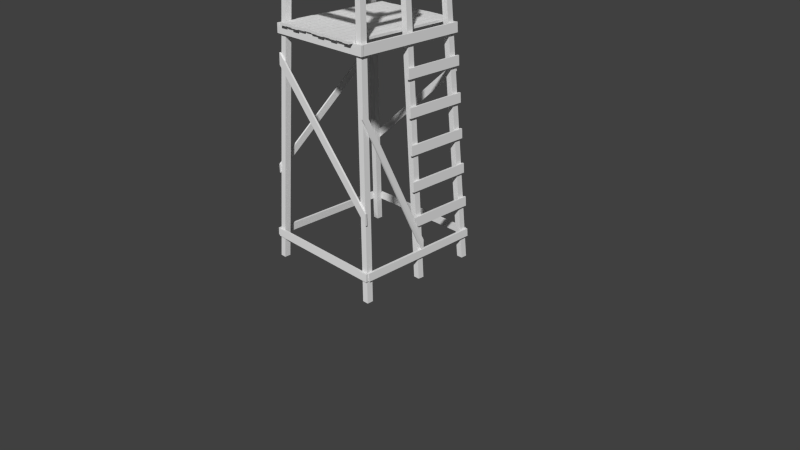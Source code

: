 # Source: watchtower.blend  (saved by Blender 2.78.0; exported with 4.5.12 LTS)
import bpy
from mathutils import Matrix  # noqa: F401  (used for matrix-valued properties, if any)

bpy.ops.wm.read_factory_settings(use_empty=True)
scene = bpy.context.scene
scene.name = 'Scene'

# ---- collections
col_collection_1 = bpy.data.collections.new('Collection 1'); scene.collection.children.link(col_collection_1)

# ---- materials (node trees are filled in below, after node groups)
mat_watchtower = bpy.data.materials.new('watchtower')
mat_watchtower.alpha_threshold = 0.0
mat_watchtower.use_transparent_shadow = False
mat_watchtower.roughness = 0.5
mat_watchtower.specular_intensity = 0.0
mat_watchtower.line_color = (0.0, 0.0, 0.0, 1.0)

# ---- material node trees

# ---- world
world_world = bpy.data.worlds.new('World'); scene.world = world_world
world_world.color = (0.05088, 0.05088, 0.05088)
world_world.use_sun_shadow = False
world_world.sun_shadow_jitter_overblur = 0.0
world_world.cycles.sampling_method = 'NONE'
world_world.cycles.sample_map_resolution = 256

# ---- cameras
cam_camera = bpy.data.cameras.new('Camera')
cam_camera.clip_end = 100.0
cam_camera.lens = 35.0
cam_camera.sensor_width = 32.0
cam_camera.sensor_height = 18.0
cam_camera.ortho_scale = 7.314
cam_camera.dof.focus_distance = 0.0
cam_camera.dof.aperture_fstop = 128.0

# ---- meshes
me_watchtower = bpy.data.meshes.new('watchtower')
me_watchtower.from_pydata([(-0.5782, 0.6965, 3.614), (-0.4782, 0.6965, 3.614), (-0.4782, -0.7012, 3.614), (-0.5782, -0.7012, 3.614), (-0.5782, 0.6965, 3.644), (-0.4782, 0.6965, 3.644), (-0.4782, -0.7012, 3.644), (-0.5782, -0.7012, 3.644), (-0.4682, 0.7068, 3.614), (-0.3682, 0.7068, 3.614), (-0.3682, -0.7143, 3.614), (-0.4682, -0.7143, 3.614), (-0.4682, 0.7068, 3.644), (-0.3682, 0.7068, 3.644), (-0.3682, -0.7143, 3.644), (-0.4682, -0.7143, 3.644), (-0.3582, 0.7012, 3.614), (-0.2582, 0.7012, 3.614), (-0.2582, -0.7012, 3.614), (-0.3582, -0.7012, 3.614), (-0.3582, 0.7012, 3.644), (-0.2582, 0.7012, 3.644), (-0.2582, -0.7012, 3.644), (-0.3582, -0.7012, 3.644), (-0.2482, 0.7053, 3.614), (-0.1482, 0.7053, 3.614), (-0.1482, -0.7208, 3.614), (-0.2482, -0.7208, 3.614), (-0.2482, 0.7053, 3.644), (-0.1482, 0.7053, 3.644), (-0.1482, -0.7208, 3.644), (-0.2482, -0.7208, 3.644), (-0.8012, 0.7844, 1.125), (-0.8012, 0.8043, 1.127), (0.7107, 0.7374, 2.411), (0.7107, 0.7174, 2.41), (-0.7989, 0.78, 1.245), (-0.7989, 0.7999, 1.247), (0.7054, 0.733, 2.526), (0.7054, 0.713, 2.525), (-0.7872, -0.7914, 1.133), (-0.8072, -0.7914, 1.134), (-0.7403, 0.7453, 2.43), (-0.7203, 0.7453, 2.429), (-0.7828, -0.7943, 1.245), (-0.8028, -0.7943, 1.247), (-0.7359, 0.7295, 2.54), (-0.716, 0.7295, 2.539), (0.807, -0.7893, 0.9703), (0.8071, -0.8126, 0.9716), (-0.7271, -0.7344, 2.496), (-0.7272, -0.7111, 2.494), (0.7995, -0.7842, 1.113), (0.7996, -0.8075, 1.114), (-0.7234, -0.7293, 2.642), (-0.7235, -0.706, 2.641), (0.8117, 0.03394, 0.3805), (0.8317, 0.03445, 0.3815), (0.7446, -0.7524, 2.195), (0.7246, -0.7525, 2.193), (0.8073, 0.08236, 0.4837), (0.8273, 0.08287, 0.4847), (0.7402, -0.7415, 2.349), (0.7202, -0.7416, 2.348), (0.8295, 0.08059, 0.3776), (0.8095, 0.08009, 0.3766), (0.7424, -0.747, 2.272), (0.7224, -0.747, 2.27), (-0.6503, -0.6773, 3.858), (-0.6504, -0.6473, 3.858), (0.6751, -0.6473, 3.858), (0.6751, -0.6773, 3.858), (-0.6434, -0.6725, 3.969), (-0.6435, -0.6425, 3.969), (0.6751, -0.6425, 3.969), (0.6751, -0.6725, 3.969), (-0.6812, 0.641, 3.86), (-0.6512, 0.641, 3.86), (-0.6512, -0.6798, 3.86), (-0.6812, -0.6798, 3.86), (-0.6757, 0.641, 3.971), (-0.6457, 0.641, 3.97), (-0.6457, -0.6798, 3.97), (-0.6757, -0.6798, 3.971), (0.6571, 0.6782, 3.858), (0.6571, 0.6482, 3.858), (-0.6809, 0.6482, 3.858), (-0.6809, 0.6782, 3.858), (0.6571, 0.6719, 3.969), (0.6571, 0.6419, 3.968), (-0.6809, 0.6419, 3.968), (-0.6809, 0.6719, 3.969), (0.6722, -0.641, 3.858), (0.6422, -0.641, 3.858), (0.6422, 0.05497, 3.858), (0.6722, 0.05497, 3.858), (0.6678, -0.641, 3.969), (0.6378, -0.641, 3.969), (0.6378, 0.05497, 3.969), (0.6678, 0.05497, 3.969), (0.8012, 0.8189, 0.6945), (0.8311, 0.8189, 0.6968), (0.8311, -0.008541, 0.6968), (0.8012, -0.008541, 0.6945), (0.7954, 0.8189, 0.8164), (0.8253, 0.8189, 0.8186), (0.8253, -0.06079, 0.8186), (0.7954, -0.06079, 0.8164), (0.7774, 0.7953, 1.141), (0.8074, 0.7953, 1.143), (0.8074, -0.05781, 1.143), (0.7774, -0.05781, 1.141), (0.7716, 0.7953, 1.263), (0.8015, 0.7953, 1.265), (0.8015, -0.05781, 1.265), (0.7716, -0.05781, 1.263), (0.7543, 0.7759, 1.587), (0.7842, 0.7759, 1.589), (0.7842, -0.05781, 1.589), (0.7543, -0.05781, 1.587), (0.7485, 0.7759, 1.709), (0.7784, 0.7759, 1.711), (0.7784, -0.05781, 1.711), (0.7485, -0.05781, 1.709), (0.7342, 0.7587, 2.033), (0.7641, 0.7587, 2.035), (0.7641, -0.05781, 2.035), (0.7342, -0.05781, 2.033), (0.7283, 0.7587, 2.155), (0.7583, 0.7587, 2.157), (0.7583, -0.05781, 2.157), (0.7283, -0.05781, 2.155), (0.7114, 0.7437, 2.479), (0.7413, 0.7437, 2.482), (0.7413, -0.05781, 2.482), (0.7114, -0.05781, 2.479), (0.7056, 0.7437, 2.601), (0.7355, 0.7437, 2.604), (0.7355, -0.05781, 2.604), (0.7056, -0.05781, 2.601), (-0.6587, -0.6957, 3.49), (-0.6587, -0.6658, 3.489), (0.6882, -0.6658, 3.489), (0.6882, -0.6957, 3.49), (-0.6587, -0.6897, 3.612), (-0.6587, -0.6597, 3.611), (0.6882, -0.6597, 3.611), (0.6882, -0.6897, 3.612), (-0.6999, 0.654, 3.49), (-0.6699, 0.654, 3.489), (-0.6699, -0.6928, 3.489), (-0.6999, -0.6928, 3.49), (-0.6938, 0.654, 3.612), (-0.6638, 0.654, 3.611), (-0.6638, -0.6928, 3.611), (-0.6938, -0.6928, 3.612), (0.6752, 0.6952, 3.49), (0.6752, 0.6652, 3.489), (-0.6974, 0.6652, 3.489), (-0.6974, 0.6952, 3.49), (0.6752, 0.6894, 3.612), (0.6752, 0.6594, 3.611), (-0.6974, 0.6594, 3.611), (-0.6974, 0.6894, 3.612), (0.6907, -0.654, 3.49), (0.6607, -0.654, 3.489), (0.6607, 0.0679, 3.489), (0.6907, 0.0679, 3.49), (0.6847, -0.654, 3.612), (0.6547, -0.654, 3.611), (0.6547, 0.0679, 3.611), (0.6846, 0.0679, 3.612), (-0.6051, 0.765, 2.987), (-0.5051, 0.765, 2.987), (-0.5051, -0.7737, 2.987), (-0.6051, -0.7737, 2.987), (-0.6051, 0.765, 3.017), (-0.5051, 0.765, 3.017), (-0.5051, -0.7737, 3.017), (-0.6051, -0.7737, 3.017), (-0.4951, 0.759, 2.987), (-0.3951, 0.759, 2.987), (-0.3951, -0.765, 2.987), (-0.4951, -0.765, 2.987), (-0.4951, 0.759, 3.017), (-0.3951, 0.759, 3.017), (-0.3951, -0.765, 3.017), (-0.4951, -0.765, 3.017), (-0.3851, 0.765, 2.987), (-0.2851, 0.765, 2.987), (-0.2851, -0.7813, 2.987), (-0.3851, -0.7813, 2.987), (-0.3851, 0.765, 3.017), (-0.2851, 0.765, 3.017), (-0.2851, -0.7813, 3.017), (-0.3851, -0.7813, 3.017), (-0.2751, 0.7685, 2.987), (-0.1751, 0.7685, 2.987), (-0.1751, -0.765, 2.987), (-0.2751, -0.765, 2.987), (-0.2751, 0.7685, 3.017), (-0.1751, 0.7685, 3.017), (-0.1751, -0.765, 3.017), (-0.2751, -0.765, 3.017), (-0.1651, 0.765, 2.987), (-0.06513, 0.765, 2.987), (-0.06513, -0.7519, 2.987), (-0.1651, -0.7519, 2.987), (-0.1651, 0.765, 3.017), (-0.06513, 0.765, 3.017), (-0.06513, -0.7519, 3.017), (-0.1651, -0.7519, 3.017), (-0.05513, 0.759, 2.987), (0.04487, 0.759, 2.987), (0.04487, -0.765, 2.987), (-0.05513, -0.765, 2.987), (-0.05513, 0.759, 3.017), (0.04487, 0.759, 3.017), (0.04487, -0.765, 3.017), (-0.05513, -0.765, 3.017), (0.05487, 0.765, 2.987), (0.1549, 0.765, 2.987), (0.1549, -0.7771, 2.987), (0.05487, -0.7771, 2.987), (0.05487, 0.765, 3.017), (0.1549, 0.765, 3.017), (0.1549, -0.7771, 3.017), (0.05487, -0.7771, 3.017), (0.1649, 0.7685, 2.987), (0.2649, 0.7685, 2.987), (0.2649, -0.765, 2.987), (0.1649, -0.765, 2.987), (0.1649, 0.7685, 3.017), (0.2649, 0.7685, 3.017), (0.2649, -0.765, 3.017), (0.1649, -0.765, 3.017), (0.2749, 0.765, 2.987), (0.3749, 0.765, 2.987), (0.3749, -0.777, 2.987), (0.2749, -0.777, 2.987), (0.2749, 0.765, 3.017), (0.3749, 0.765, 3.017), (0.3749, -0.777, 3.017), (0.2749, -0.777, 3.017), (0.3849, 0.761, 2.987), (0.4849, 0.761, 2.987), (0.4849, -0.765, 2.987), (0.3849, -0.765, 2.987), (0.3849, 0.761, 3.017), (0.4849, 0.761, 3.017), (0.4849, -0.765, 3.017), (0.3849, -0.765, 3.017), (0.4949, 0.765, 2.987), (0.5949, 0.765, 2.987), (0.5949, -0.7813, 2.987), (0.4949, -0.7813, 2.987), (0.4949, 0.765, 3.017), (0.5949, 0.765, 3.017), (0.5949, -0.7813, 3.017), (0.4949, -0.7813, 3.017), (-0.6942, -0.7272, 2.867), (-0.6942, -0.6972, 2.867), (0.7237, -0.6972, 2.867), (0.7237, -0.7272, 2.867), (-0.6942, -0.7221, 2.987), (-0.6942, -0.6921, 2.986), (0.7237, -0.6921, 2.986), (0.7237, -0.7221, 2.987), (-0.7313, 0.6896, 2.867), (-0.7013, 0.6896, 2.867), (-0.7013, -0.7283, 2.867), (-0.7313, -0.7283, 2.867), (-0.7261, 0.6896, 2.987), (-0.6961, 0.6896, 2.986), (-0.6961, -0.7283, 2.986), (-0.7261, -0.7283, 2.987), (0.6849, 0.7271, 2.867), (0.6849, 0.6971, 2.867), (-0.733, 0.6971, 2.867), (-0.733, 0.7271, 2.867), (0.6849, 0.7211, 2.987), (0.6849, 0.6911, 2.986), (-0.733, 0.6911, 2.986), (-0.733, 0.7211, 2.987), (0.7229, -0.6896, 2.867), (0.6929, -0.6896, 2.867), (0.6929, 0.7283, 2.867), (0.7229, 0.7283, 2.867), (0.7172, -0.6896, 2.987), (0.6872, -0.6896, 2.986), (0.6872, 0.7283, 2.986), (0.7172, 0.7283, 2.987), (-0.8218, -0.8565, 0.2738), (-0.8218, -0.8266, 0.2741), (0.8362, -0.8266, 0.2741), (0.8362, -0.8565, 0.2738), (-0.8218, -0.851, 0.3734), (-0.8218, -0.8211, 0.3737), (0.8362, -0.8211, 0.3737), (0.8362, -0.851, 0.3734), (-0.8615, 0.8156, 0.2738), (-0.8315, 0.8156, 0.2741), (-0.8315, -0.8409, 0.2741), (-0.8615, -0.8409, 0.2738), (-0.8561, 0.8156, 0.3734), (-0.8261, 0.8156, 0.3737), (-0.8261, -0.8409, 0.3737), (-0.8561, -0.8409, 0.3734), (0.81, 0.8565, 0.2737), (0.81, 0.8265, 0.2741), (-0.8455, 0.8265, 0.2741), (-0.8455, 0.8565, 0.2737), (0.81, 0.8515, 0.3733), (0.81, 0.8215, 0.3737), (-0.8455, 0.8215, 0.3737), (-0.8455, 0.8515, 0.3733), (0.8516, -0.8171, 0.2739), (0.8216, -0.8171, 0.274), (0.8216, 0.8409, 0.274), (0.8516, 0.8409, 0.2739), (0.8454, -0.8171, 0.3735), (0.8154, -0.8171, 0.3735), (0.8154, 0.8409, 0.3735), (0.8454, 0.8409, 0.3735), (0.7554, -0.007907, -0.01773), (0.7554, 0.07202, -0.02124), (0.8354, 0.07202, -0.02124), (0.8354, -0.007907, -0.01773), (0.5554, -0.0322, 3.987), (0.5554, 0.04772, 3.984), (0.6354, 0.04772, 3.984), (0.6354, -0.0322, 3.987), (0.7554, 0.76, -0.01702), (0.7554, 0.84, -0.01702), (0.8354, 0.84, -0.01702), (0.8354, 0.76, -0.01702), (0.5554, 0.56, 3.983), (0.5554, 0.64, 3.983), (0.6354, 0.64, 3.983), (0.6354, 0.56, 3.983), (0.7554, -0.76, -0.01702), (0.8354, -0.76, -0.01702), (0.8354, -0.84, -0.01702), (0.7554, -0.84, -0.01702), (0.5554, -0.56, 3.989), (0.6354, -0.56, 3.989), (0.6354, -0.64, 3.989), (0.5554, -0.64, 3.989), (-0.7646, -0.76, -0.01702), (-0.7646, -0.84, -0.01702), (-0.8446, -0.84, -0.01702), (-0.8446, -0.76, -0.01702), (-0.5646, -0.56, 3.983), (-0.5646, -0.64, 3.983), (-0.6446, -0.64, 3.983), (-0.6446, -0.56, 3.983), (-0.7646, 0.76, -0.01702), (-0.8446, 0.76, -0.01702), (-0.8446, 0.84, -0.01702), (-0.7646, 0.84, -0.01702), (-0.5646, 0.56, 3.983), (-0.6446, 0.56, 3.983), (-0.6446, 0.64, 3.983), (-0.5646, 0.64, 3.983)], [], [(4, 5, 1, 0), (5, 6, 2, 1), (6, 7, 3, 2), (7, 4, 0, 3), (0, 1, 2, 3), (7, 6, 5, 4), (12, 13, 9, 8), (13, 14, 10, 9), (14, 15, 11, 10), (15, 12, 8, 11), (8, 9, 10, 11), (15, 14, 13, 12), (20, 21, 17, 16), (21, 22, 18, 17), (22, 23, 19, 18), (23, 20, 16, 19), (16, 17, 18, 19), (23, 22, 21, 20), (28, 29, 25, 24), (29, 30, 26, 25), (30, 31, 27, 26), (31, 28, 24, 27), (24, 25, 26, 27), (31, 30, 29, 28), (36, 37, 33, 32), (37, 38, 34, 33), (38, 39, 35, 34), (39, 36, 32, 35), (32, 33, 34, 35), (39, 38, 37, 36), (44, 45, 41, 40), (45, 46, 42, 41), (46, 47, 43, 42), (47, 44, 40, 43), (40, 41, 42, 43), (47, 46, 45, 44), (52, 53, 49, 48), (53, 54, 50, 49), (54, 55, 51, 50), (55, 52, 48, 51), (48, 49, 50, 51), (55, 54, 53, 52), (65, 64, 57, 56), (64, 66, 58, 57), (66, 67, 59, 58), (67, 65, 56, 59), (56, 57, 58, 59), (63, 62, 61, 60), (60, 61, 64, 65), (61, 62, 66, 64), (62, 63, 67, 66), (63, 60, 65, 67), (72, 73, 69, 68), (73, 74, 70, 69), (74, 75, 71, 70), (75, 72, 68, 71), (68, 69, 70, 71), (75, 74, 73, 72), (80, 81, 77, 76), (81, 82, 78, 77), (82, 83, 79, 78), (83, 80, 76, 79), (76, 77, 78, 79), (83, 82, 81, 80), (88, 89, 85, 84), (89, 90, 86, 85), (90, 91, 87, 86), (91, 88, 84, 87), (84, 85, 86, 87), (91, 90, 89, 88), (96, 97, 93, 92), (97, 98, 94, 93), (98, 99, 95, 94), (99, 96, 92, 95), (92, 93, 94, 95), (99, 98, 97, 96), (104, 105, 101, 100), (105, 106, 102, 101), (106, 107, 103, 102), (107, 104, 100, 103), (100, 101, 102, 103), (107, 106, 105, 104), (112, 113, 109, 108), (113, 114, 110, 109), (114, 115, 111, 110), (115, 112, 108, 111), (108, 109, 110, 111), (115, 114, 113, 112), (120, 121, 117, 116), (121, 122, 118, 117), (122, 123, 119, 118), (123, 120, 116, 119), (116, 117, 118, 119), (123, 122, 121, 120), (128, 129, 125, 124), (129, 130, 126, 125), (130, 131, 127, 126), (131, 128, 124, 127), (124, 125, 126, 127), (131, 130, 129, 128), (136, 137, 133, 132), (137, 138, 134, 133), (138, 139, 135, 134), (139, 136, 132, 135), (132, 133, 134, 135), (139, 138, 137, 136), (144, 145, 141, 140), (145, 146, 142, 141), (146, 147, 143, 142), (147, 144, 140, 143), (140, 141, 142, 143), (147, 146, 145, 144), (152, 153, 149, 148), (153, 154, 150, 149), (154, 155, 151, 150), (155, 152, 148, 151), (148, 149, 150, 151), (155, 154, 153, 152), (160, 161, 157, 156), (161, 162, 158, 157), (162, 163, 159, 158), (163, 160, 156, 159), (156, 157, 158, 159), (163, 162, 161, 160), (168, 169, 165, 164), (169, 170, 166, 165), (170, 171, 167, 166), (171, 168, 164, 167), (164, 165, 166, 167), (171, 170, 169, 168), (176, 177, 173, 172), (177, 178, 174, 173), (178, 179, 175, 174), (179, 176, 172, 175), (172, 173, 174, 175), (179, 178, 177, 176), (184, 185, 181, 180), (185, 186, 182, 181), (186, 187, 183, 182), (187, 184, 180, 183), (180, 181, 182, 183), (187, 186, 185, 184), (192, 193, 189, 188), (193, 194, 190, 189), (194, 195, 191, 190), (195, 192, 188, 191), (188, 189, 190, 191), (195, 194, 193, 192), (200, 201, 197, 196), (201, 202, 198, 197), (202, 203, 199, 198), (203, 200, 196, 199), (196, 197, 198, 199), (203, 202, 201, 200), (208, 209, 205, 204), (209, 210, 206, 205), (210, 211, 207, 206), (211, 208, 204, 207), (204, 205, 206, 207), (211, 210, 209, 208), (216, 217, 213, 212), (217, 218, 214, 213), (218, 219, 215, 214), (219, 216, 212, 215), (212, 213, 214, 215), (219, 218, 217, 216), (224, 225, 221, 220), (225, 226, 222, 221), (226, 227, 223, 222), (227, 224, 220, 223), (220, 221, 222, 223), (227, 226, 225, 224), (232, 233, 229, 228), (233, 234, 230, 229), (234, 235, 231, 230), (235, 232, 228, 231), (228, 229, 230, 231), (235, 234, 233, 232), (240, 241, 237, 236), (241, 242, 238, 237), (242, 243, 239, 238), (243, 240, 236, 239), (236, 237, 238, 239), (243, 242, 241, 240), (248, 249, 245, 244), (249, 250, 246, 245), (250, 251, 247, 246), (251, 248, 244, 247), (244, 245, 246, 247), (251, 250, 249, 248), (256, 257, 253, 252), (257, 258, 254, 253), (258, 259, 255, 254), (259, 256, 252, 255), (252, 253, 254, 255), (259, 258, 257, 256), (264, 265, 261, 260), (265, 266, 262, 261), (266, 267, 263, 262), (267, 264, 260, 263), (260, 261, 262, 263), (267, 266, 265, 264), (272, 273, 269, 268), (273, 274, 270, 269), (274, 275, 271, 270), (275, 272, 268, 271), (268, 269, 270, 271), (275, 274, 273, 272), (280, 281, 277, 276), (281, 282, 278, 277), (282, 283, 279, 278), (283, 280, 276, 279), (276, 277, 278, 279), (283, 282, 281, 280), (288, 289, 285, 284), (289, 290, 286, 285), (290, 291, 287, 286), (291, 288, 284, 287), (284, 285, 286, 287), (291, 290, 289, 288), (296, 297, 293, 292), (297, 298, 294, 293), (298, 299, 295, 294), (299, 296, 292, 295), (292, 293, 294, 295), (299, 298, 297, 296), (304, 305, 301, 300), (305, 306, 302, 301), (306, 307, 303, 302), (307, 304, 300, 303), (300, 301, 302, 303), (307, 306, 305, 304), (312, 313, 309, 308), (313, 314, 310, 309), (314, 315, 311, 310), (315, 312, 308, 311), (308, 309, 310, 311), (315, 314, 313, 312), (320, 321, 317, 316), (321, 322, 318, 317), (322, 323, 319, 318), (323, 320, 316, 319), (316, 317, 318, 319), (323, 322, 321, 320), (328, 329, 325, 324), (329, 330, 326, 325), (330, 331, 327, 326), (331, 328, 324, 327), (324, 325, 326, 327), (331, 330, 329, 328), (336, 337, 333, 332), (337, 338, 334, 333), (338, 339, 335, 334), (339, 336, 332, 335), (332, 333, 334, 335), (339, 338, 337, 336), (344, 345, 341, 340), (345, 346, 342, 341), (346, 347, 343, 342), (347, 344, 340, 343), (340, 341, 342, 343), (347, 346, 345, 344), (352, 353, 349, 348), (353, 354, 350, 349), (354, 355, 351, 350), (355, 352, 348, 351), (348, 349, 350, 351), (355, 354, 353, 352), (360, 361, 357, 356), (361, 362, 358, 357), (362, 363, 359, 358), (363, 360, 356, 359), (356, 357, 358, 359), (363, 362, 361, 360)])
_uv = me_watchtower.uv_layers.new(name='bake')
_uv.uv.foreach_set('vector', [0.3248, 0.6833, 0.3248, 0.6876, 0.3235, 0.6876, 0.3235, 0.6833, 0.4049, 0.6684, 0.4049, 0.7291, 0.4036, 0.7291, 0.4036, 0.6684, 0.3096, 0.6877, 0.3096, 0.6833, 0.3109, 0.6833, 0.3109, 0.6877, 0.5264, 0.6241, 0.5264, 0.5634, 0.5277, 0.5634, 0.5277, 0.6241, 0.497, 0.5634, 0.5013, 0.5634, 0.5013, 0.6241, 0.497, 0.6241, 0.4266, 0.6373, 0.4309, 0.6373, 0.4309, 0.698, 0.4266, 0.698, 0.3292, 0.6876, 0.3292, 0.6833, 0.3305, 0.6833, 0.3305, 0.6876, 0.5206, 0.6495, 0.5206, 0.7112, 0.5193, 0.7112, 0.5193, 0.6495, 0.3166, 0.6877, 0.3166, 0.6833, 0.3179, 0.6833, 0.3179, 0.6877, 0.5027, 0.6564, 0.5027, 0.5947, 0.504, 0.5947, 0.504, 0.6564, 0.4492, 0.6354, 0.4535, 0.6354, 0.4535, 0.6971, 0.4492, 0.6971, 0.4405, 0.6354, 0.4449, 0.6354, 0.4449, 0.6971, 0.4405, 0.6971, 0.3318, 0.6876, 0.3318, 0.6833, 0.3331, 0.6833, 0.3331, 0.6876, 0.5272, 0.6495, 0.5272, 0.7104, 0.5259, 0.7104, 0.5259, 0.6495, 0.3062, 0.6877, 0.3062, 0.6834, 0.3075, 0.6834, 0.3075, 0.6877, 0.3869, 0.7265, 0.3869, 0.6656, 0.3882, 0.6656, 0.3882, 0.7265, 0.4257, 0.6982, 0.4214, 0.6982, 0.4214, 0.6373, 0.4257, 0.6373, 0.4926, 0.6293, 0.497, 0.6293, 0.497, 0.6902, 0.4926, 0.6902, 0.3248, 0.6876, 0.3248, 0.6833, 0.3261, 0.6833, 0.3261, 0.6876, 0.5053, 0.5947, 0.5053, 0.6567, 0.504, 0.6567, 0.504, 0.5947, 0.3166, 0.6833, 0.3166, 0.6877, 0.3153, 0.6877, 0.3153, 0.6833, 0.5053, 0.6567, 0.5053, 0.5947, 0.5066, 0.5947, 0.5066, 0.6567, 0.4578, 0.6353, 0.4622, 0.6353, 0.4622, 0.6972, 0.4578, 0.6972, 0.4405, 0.6972, 0.4362, 0.6972, 0.4362, 0.6353, 0.4405, 0.6353, 0.4214, 0.5706, 0.4205, 0.5706, 0.4205, 0.5654, 0.4214, 0.5653, 0.3974, 0.5072, 0.3974, 0.593, 0.3935, 0.5899, 0.3935, 0.5038, 0.4205, 0.5706, 0.4214, 0.5706, 0.4214, 0.5756, 0.4205, 0.5756, 0.3935, 0.5038, 0.3935, 0.5896, 0.3896, 0.593, 0.3895, 0.5068, 0.4352, 0.623, 0.4361, 0.623, 0.4361, 0.6893, 0.4352, 0.6893, 0.5272, 0.6495, 0.528, 0.6495, 0.528, 0.7154, 0.5272, 0.7154, 0.4214, 0.5805, 0.4205, 0.5805, 0.4205, 0.5756, 0.4214, 0.5756, 0.3855, 0.5068, 0.3855, 0.5936, 0.3814, 0.5911, 0.3817, 0.5038, 0.4214, 0.5853, 0.4205, 0.5852, 0.4205, 0.5805, 0.4214, 0.5805, 0.3895, 0.5038, 0.3895, 0.5905, 0.3857, 0.5936, 0.3855, 0.5063, 0.4266, 0.632, 0.4257, 0.6321, 0.4257, 0.5654, 0.4266, 0.5653, 0.5192, 0.7157, 0.5184, 0.7156, 0.5184, 0.6494, 0.5192, 0.6495, 0.5264, 0.5696, 0.5253, 0.5696, 0.5254, 0.5634, 0.5264, 0.5634, 0.3814, 0.5084, 0.3814, 0.602, 0.3768, 0.5976, 0.3772, 0.5038, 0.5214, 0.6363, 0.5204, 0.6363, 0.5203, 0.63, 0.5213, 0.63, 0.3768, 0.5038, 0.3768, 0.5974, 0.3726, 0.602, 0.3722, 0.5082, 0.5204, 0.5634, 0.5214, 0.5634, 0.5213, 0.63, 0.5203, 0.63, 0.5264, 0.6366, 0.5254, 0.6366, 0.5253, 0.5696, 0.5264, 0.5696, 0.4214, 0.5873, 0.4205, 0.5873, 0.4205, 0.5853, 0.4214, 0.5853, 0.3994, 0.5965, 0.3996, 0.5068, 0.4012, 0.5097, 0.4012, 0.5956, 0.5193, 0.6461, 0.5184, 0.646, 0.5184, 0.6427, 0.5192, 0.6427, 0.4033, 0.5935, 0.4031, 0.5038, 0.4049, 0.5047, 0.4049, 0.5905, 0.5185, 0.5634, 0.5193, 0.5634, 0.5192, 0.6427, 0.5184, 0.6427, 0.5203, 0.6495, 0.5195, 0.6495, 0.5193, 0.568, 0.5202, 0.568, 0.5202, 0.568, 0.5193, 0.568, 0.5195, 0.5634, 0.5203, 0.5634, 0.3974, 0.5923, 0.3981, 0.5038, 0.3996, 0.5068, 0.3994, 0.5965, 0.5193, 0.6494, 0.5185, 0.6494, 0.5184, 0.646, 0.5193, 0.6461, 0.4018, 0.5965, 0.4012, 0.508, 0.4031, 0.5038, 0.4033, 0.5935, 0.4831, 0.5559, 0.4844, 0.5559, 0.4844, 0.5607, 0.4831, 0.5607, 0.4612, 0.5041, 0.4612, 0.5613, 0.4564, 0.5613, 0.4564, 0.5038, 0.4831, 0.5468, 0.4818, 0.5468, 0.4818, 0.542, 0.4831, 0.542, 0.4612, 0.5613, 0.4613, 0.5041, 0.4661, 0.5038, 0.4661, 0.5613, 0.5174, 0.5038, 0.5187, 0.5038, 0.5187, 0.5613, 0.5174, 0.5613, 0.5214, 0.5038, 0.5227, 0.5038, 0.5227, 0.561, 0.5214, 0.561, 0.4818, 0.5559, 0.4831, 0.5559, 0.4831, 0.5607, 0.4818, 0.5607, 0.4757, 0.5038, 0.4757, 0.5611, 0.4709, 0.5611, 0.4709, 0.5038, 0.4844, 0.5468, 0.4831, 0.5468, 0.4831, 0.542, 0.4844, 0.542, 0.4661, 0.5611, 0.4661, 0.5038, 0.4709, 0.5038, 0.4709, 0.5611, 0.52, 0.5038, 0.5214, 0.5038, 0.5214, 0.5611, 0.52, 0.5611, 0.52, 0.5611, 0.5187, 0.5611, 0.5187, 0.5038, 0.52, 0.5038, 0.4818, 0.5468, 0.4805, 0.5468, 0.4805, 0.542, 0.4818, 0.542, 0.4516, 0.5038, 0.4516, 0.5619, 0.4468, 0.5619, 0.4468, 0.5038, 0.4805, 0.5468, 0.4792, 0.5468, 0.4792, 0.542, 0.4805, 0.542, 0.4516, 0.5619, 0.4516, 0.5038, 0.4564, 0.5038, 0.4564, 0.5619, 0.5174, 0.5619, 0.5161, 0.5619, 0.5161, 0.5038, 0.5174, 0.5038, 0.5161, 0.5619, 0.5148, 0.5619, 0.5148, 0.5038, 0.5161, 0.5038, 0.4844, 0.5518, 0.4831, 0.5519, 0.4831, 0.5471, 0.4844, 0.547, 0.5071, 0.6589, 0.5071, 0.6891, 0.5023, 0.6891, 0.5023, 0.6589, 0.4818, 0.547, 0.4831, 0.5471, 0.4831, 0.5519, 0.4818, 0.5518, 0.507, 0.5038, 0.507, 0.534, 0.5022, 0.534, 0.5022, 0.5038, 0.3574, 0.708, 0.3561, 0.708, 0.3561, 0.6778, 0.3574, 0.6778, 0.3561, 0.708, 0.3548, 0.708, 0.3548, 0.6778, 0.3561, 0.6778, 0.3318, 0.6832, 0.3305, 0.6833, 0.3305, 0.678, 0.3318, 0.6779, 0.481, 0.5038, 0.481, 0.542, 0.4757, 0.5397, 0.4757, 0.5038, 0.4805, 0.5524, 0.4792, 0.5524, 0.4792, 0.547, 0.4805, 0.5471, 0.481, 0.542, 0.481, 0.5038, 0.4863, 0.5038, 0.4863, 0.5397, 0.37, 0.7136, 0.3687, 0.7136, 0.3687, 0.6777, 0.37, 0.6777, 0.3974, 0.7032, 0.3961, 0.7032, 0.3961, 0.665, 0.3974, 0.665, 0.3444, 0.6832, 0.3431, 0.6833, 0.3431, 0.678, 0.3444, 0.6779, 0.3948, 0.6515, 0.3948, 0.6885, 0.3895, 0.6885, 0.3895, 0.6515, 0.3201, 0.678, 0.3214, 0.678, 0.3214, 0.6833, 0.3201, 0.6833, 0.3814, 0.6891, 0.3814, 0.6521, 0.3867, 0.6521, 0.3867, 0.6891, 0.3895, 0.7026, 0.3882, 0.7026, 0.3882, 0.6656, 0.3895, 0.6656, 0.3811, 0.7062, 0.3798, 0.7062, 0.3798, 0.6692, 0.3811, 0.6692, 0.3305, 0.6833, 0.3292, 0.6833, 0.3292, 0.678, 0.3305, 0.678, 0.4916, 0.5038, 0.4916, 0.54, 0.4863, 0.54, 0.4863, 0.5038, 0.3179, 0.6833, 0.3166, 0.6833, 0.3166, 0.678, 0.3179, 0.678, 0.4916, 0.54, 0.4916, 0.5038, 0.4969, 0.5038, 0.4969, 0.54, 0.3798, 0.7054, 0.3785, 0.7054, 0.3785, 0.6692, 0.3798, 0.6692, 0.3722, 0.7139, 0.3709, 0.7139, 0.3709, 0.6777, 0.3722, 0.6777, 0.3331, 0.6832, 0.3318, 0.6833, 0.3318, 0.678, 0.3331, 0.6779, 0.4027, 0.6637, 0.4027, 0.6992, 0.3974, 0.6992, 0.3974, 0.6637, 0.3179, 0.678, 0.3192, 0.678, 0.3192, 0.6833, 0.3179, 0.6833, 0.4969, 0.5392, 0.4969, 0.5038, 0.5022, 0.5038, 0.5022, 0.5392, 0.3665, 0.7132, 0.3652, 0.7132, 0.3652, 0.6777, 0.3665, 0.6777, 0.3678, 0.7132, 0.3665, 0.7132, 0.3665, 0.6777, 0.3678, 0.6777, 0.3283, 0.6833, 0.327, 0.6833, 0.327, 0.678, 0.3283, 0.678, 0.5023, 0.6241, 0.5023, 0.6589, 0.497, 0.6589, 0.497, 0.6241, 0.3227, 0.6833, 0.3214, 0.6833, 0.3214, 0.678, 0.3227, 0.678, 0.497, 0.6937, 0.497, 0.6589, 0.5023, 0.6589, 0.5023, 0.6937, 0.363, 0.7126, 0.3617, 0.7126, 0.3617, 0.6778, 0.363, 0.6778, 0.3643, 0.7126, 0.363, 0.7126, 0.363, 0.6778, 0.3643, 0.6778, 0.4805, 0.5471, 0.4818, 0.547, 0.4818, 0.5523, 0.4805, 0.5524, 0.3895, 0.6515, 0.3895, 0.593, 0.3948, 0.593, 0.3948, 0.6515, 0.4805, 0.5559, 0.4818, 0.5559, 0.4818, 0.5612, 0.4805, 0.5612, 0.3867, 0.5936, 0.3867, 0.6521, 0.3814, 0.6521, 0.3814, 0.5936, 0.5096, 0.5038, 0.5109, 0.5038, 0.5109, 0.5623, 0.5096, 0.5623, 0.5109, 0.5038, 0.5122, 0.5038, 0.5122, 0.5623, 0.5109, 0.5623, 0.3535, 0.6831, 0.3522, 0.6831, 0.3522, 0.6779, 0.3535, 0.6778, 0.4468, 0.5038, 0.4468, 0.5623, 0.4415, 0.5623, 0.4415, 0.5038, 0.3235, 0.678, 0.3248, 0.678, 0.3248, 0.6833, 0.3235, 0.6833, 0.4362, 0.5623, 0.4362, 0.5038, 0.4415, 0.5038, 0.4415, 0.5623, 0.5135, 0.5038, 0.5148, 0.5038, 0.5148, 0.5623, 0.5135, 0.5623, 0.5122, 0.5038, 0.5135, 0.5038, 0.5135, 0.5623, 0.5122, 0.5623, 0.3548, 0.6831, 0.3535, 0.6831, 0.3535, 0.6779, 0.3548, 0.6778, 0.4309, 0.5634, 0.4309, 0.5038, 0.4362, 0.5038, 0.4362, 0.5634, 0.4805, 0.5612, 0.4792, 0.5612, 0.4792, 0.5559, 0.4805, 0.5559, 0.4309, 0.623, 0.4309, 0.5634, 0.4362, 0.5634, 0.4362, 0.623, 0.5096, 0.5634, 0.5083, 0.5634, 0.5083, 0.5038, 0.5096, 0.5038, 0.5083, 0.5634, 0.507, 0.5634, 0.507, 0.5038, 0.5083, 0.5038, 0.3248, 0.678, 0.3261, 0.678, 0.3261, 0.6833, 0.3248, 0.6833, 0.5013, 0.5947, 0.5013, 0.5634, 0.5066, 0.5634, 0.5066, 0.5947, 0.3418, 0.6779, 0.3431, 0.678, 0.3431, 0.6833, 0.3418, 0.6832, 0.3722, 0.7005, 0.3722, 0.6692, 0.3775, 0.6692, 0.3775, 0.7005, 0.3596, 0.7091, 0.3583, 0.7091, 0.3583, 0.6778, 0.3596, 0.6778, 0.3596, 0.6778, 0.3609, 0.6778, 0.3609, 0.7091, 0.3596, 0.7091, 0.34, 0.6857, 0.34, 0.6814, 0.3413, 0.6814, 0.3413, 0.6857, 0.5105, 0.6302, 0.5105, 0.697, 0.5092, 0.697, 0.5092, 0.6302, 0.3201, 0.6877, 0.3201, 0.6833, 0.3214, 0.6833, 0.3214, 0.6877, 0.5092, 0.6302, 0.5092, 0.5634, 0.5105, 0.5634, 0.5105, 0.6302, 0.4309, 0.623, 0.4352, 0.623, 0.4352, 0.6898, 0.4309, 0.6898, 0.4839, 0.5634, 0.4883, 0.5634, 0.4883, 0.6302, 0.4839, 0.6302, 0.3418, 0.6876, 0.3418, 0.6833, 0.3431, 0.6833, 0.3431, 0.6876, 0.517, 0.5634, 0.517, 0.6296, 0.5157, 0.6296, 0.5157, 0.5634, 0.487, 0.547, 0.487, 0.5514, 0.4857, 0.5514, 0.4857, 0.547, 0.5144, 0.6296, 0.5144, 0.5634, 0.5157, 0.5634, 0.5157, 0.6296, 0.4752, 0.6965, 0.4709, 0.6965, 0.4709, 0.6303, 0.4752, 0.6303, 0.4752, 0.6303, 0.4796, 0.6303, 0.4796, 0.6965, 0.4752, 0.6965, 0.3431, 0.6876, 0.3431, 0.6833, 0.3444, 0.6833, 0.3444, 0.6876, 0.4565, 0.6353, 0.4565, 0.7025, 0.4552, 0.7025, 0.4552, 0.6353, 0.4857, 0.5557, 0.4857, 0.5514, 0.487, 0.5514, 0.487, 0.5557, 0.4023, 0.6637, 0.4023, 0.5965, 0.4036, 0.5965, 0.4036, 0.6637, 0.3722, 0.602, 0.3765, 0.602, 0.3765, 0.6692, 0.3722, 0.6692, 0.3974, 0.5965, 0.4018, 0.5965, 0.4018, 0.6637, 0.3974, 0.6637, 0.4857, 0.547, 0.4857, 0.5514, 0.4844, 0.5514, 0.4844, 0.547, 0.5131, 0.63, 0.5131, 0.6966, 0.5118, 0.6966, 0.5118, 0.63, 0.487, 0.5463, 0.487, 0.542, 0.4883, 0.542, 0.4883, 0.5463, 0.5105, 0.63, 0.5105, 0.5634, 0.5118, 0.5634, 0.5118, 0.63, 0.4101, 0.6269, 0.4144, 0.6269, 0.4144, 0.6935, 0.4101, 0.6935, 0.4883, 0.5634, 0.4926, 0.5634, 0.4926, 0.63, 0.4883, 0.63, 0.4844, 0.5602, 0.4844, 0.5559, 0.4857, 0.5559, 0.4857, 0.5602, 0.5184, 0.63, 0.5184, 0.6958, 0.517, 0.6958, 0.517, 0.63, 0.3083, 0.6877, 0.3083, 0.6834, 0.3096, 0.6834, 0.3096, 0.6877, 0.5184, 0.5634, 0.5184, 0.6293, 0.517, 0.6293, 0.517, 0.5634, 0.4622, 0.6305, 0.4665, 0.6305, 0.4665, 0.6964, 0.4622, 0.6964, 0.4926, 0.5634, 0.497, 0.5634, 0.497, 0.6293, 0.4926, 0.6293, 0.4844, 0.5557, 0.4844, 0.5514, 0.4857, 0.5514, 0.4857, 0.5557, 0.517, 0.63, 0.517, 0.6962, 0.5157, 0.6962, 0.5157, 0.63, 0.3131, 0.6876, 0.3131, 0.6833, 0.3144, 0.6833, 0.3144, 0.6876, 0.5144, 0.6962, 0.5144, 0.63, 0.5157, 0.63, 0.5157, 0.6962, 0.4796, 0.6303, 0.4839, 0.6303, 0.4839, 0.6965, 0.4796, 0.6965, 0.4665, 0.6303, 0.4709, 0.6303, 0.4709, 0.6965, 0.4665, 0.6965, 0.3522, 0.6875, 0.3522, 0.6831, 0.3535, 0.6831, 0.3535, 0.6875, 0.5079, 0.5634, 0.5079, 0.6303, 0.5066, 0.6303, 0.5066, 0.5634, 0.304, 0.6878, 0.304, 0.6834, 0.3053, 0.6834, 0.3053, 0.6878, 0.4539, 0.7023, 0.4539, 0.6353, 0.4552, 0.6353, 0.4552, 0.7023, 0.4709, 0.5634, 0.4752, 0.5634, 0.4752, 0.6303, 0.4709, 0.6303, 0.4665, 0.5634, 0.4709, 0.5634, 0.4709, 0.6303, 0.4665, 0.6303, 0.3353, 0.6858, 0.3353, 0.6814, 0.3366, 0.6814, 0.3366, 0.6858, 0.5131, 0.5634, 0.5131, 0.63, 0.5118, 0.63, 0.5118, 0.5634, 0.487, 0.5559, 0.487, 0.5602, 0.4857, 0.5602, 0.4857, 0.5559, 0.5105, 0.6966, 0.5105, 0.63, 0.5118, 0.63, 0.5118, 0.6966, 0.4049, 0.6269, 0.4092, 0.6269, 0.4092, 0.6935, 0.4049, 0.6935, 0.4153, 0.6269, 0.4196, 0.6269, 0.4196, 0.6935, 0.4153, 0.6935, 0.327, 0.6876, 0.327, 0.6833, 0.3283, 0.6833, 0.3283, 0.6876, 0.5092, 0.6303, 0.5092, 0.6973, 0.5079, 0.6973, 0.5079, 0.6303, 0.487, 0.5514, 0.487, 0.547, 0.4883, 0.547, 0.4883, 0.5514, 0.5079, 0.6303, 0.5079, 0.5634, 0.5092, 0.5634, 0.5092, 0.6303, 0.4839, 0.6303, 0.4796, 0.6303, 0.4796, 0.5634, 0.4839, 0.5634, 0.4752, 0.5634, 0.4796, 0.5634, 0.4796, 0.6303, 0.4752, 0.6303, 0.3339, 0.6858, 0.3339, 0.6814, 0.3353, 0.6814, 0.3353, 0.6858, 0.5144, 0.63, 0.5144, 0.6962, 0.5131, 0.6962, 0.5131, 0.63, 0.3179, 0.6877, 0.3179, 0.6833, 0.3192, 0.6833, 0.3192, 0.6877, 0.5131, 0.6296, 0.5131, 0.5634, 0.5144, 0.5634, 0.5144, 0.6296, 0.4839, 0.6302, 0.4883, 0.6302, 0.4883, 0.6965, 0.4839, 0.6965, 0.4926, 0.6962, 0.4883, 0.6962, 0.4883, 0.63, 0.4926, 0.63, 0.4857, 0.542, 0.4857, 0.5463, 0.4844, 0.5463, 0.4844, 0.542, 0.4578, 0.6353, 0.4578, 0.7025, 0.4565, 0.7025, 0.4565, 0.6353, 0.487, 0.542, 0.487, 0.5463, 0.4857, 0.5463, 0.4857, 0.542, 0.4453, 0.7024, 0.4453, 0.6353, 0.4466, 0.6353, 0.4466, 0.7024, 0.3768, 0.602, 0.3811, 0.602, 0.3811, 0.6692, 0.3768, 0.6692, 0.4665, 0.6305, 0.4622, 0.6305, 0.4622, 0.5634, 0.4665, 0.5634, 0.3131, 0.6781, 0.3144, 0.6781, 0.3144, 0.6833, 0.3131, 0.6833, 0.4101, 0.6269, 0.4101, 0.5653, 0.4153, 0.5653, 0.4153, 0.6269, 0.3109, 0.6833, 0.3096, 0.6833, 0.3096, 0.6781, 0.3109, 0.6781, 0.4257, 0.5653, 0.4257, 0.5038, 0.4309, 0.5038, 0.4309, 0.5653, 0.522, 0.6495, 0.5233, 0.6495, 0.5233, 0.7111, 0.522, 0.7111, 0.5227, 0.5634, 0.524, 0.5634, 0.524, 0.6249, 0.5227, 0.6249, 0.3096, 0.6834, 0.3083, 0.6834, 0.3083, 0.6782, 0.3096, 0.6782, 0.4101, 0.5653, 0.4101, 0.6269, 0.4049, 0.6269, 0.4049, 0.5653, 0.3027, 0.6782, 0.304, 0.6782, 0.304, 0.6834, 0.3027, 0.6834, 0.4153, 0.6269, 0.4153, 0.5653, 0.4205, 0.5653, 0.4205, 0.6269, 0.3948, 0.665, 0.3961, 0.665, 0.3961, 0.7266, 0.3948, 0.7266, 0.5233, 0.6495, 0.5246, 0.6495, 0.5246, 0.7111, 0.5233, 0.7111, 0.3122, 0.6833, 0.3109, 0.6833, 0.3109, 0.6781, 0.3122, 0.6781, 0.4049, 0.5653, 0.4049, 0.5038, 0.4101, 0.5038, 0.4101, 0.5653, 0.3144, 0.6781, 0.3157, 0.6781, 0.3157, 0.6833, 0.3144, 0.6833, 0.4153, 0.5653, 0.4153, 0.5038, 0.4205, 0.5038, 0.4205, 0.5653, 0.5259, 0.7111, 0.5246, 0.7111, 0.5246, 0.6495, 0.5259, 0.6495, 0.5253, 0.6249, 0.524, 0.6249, 0.524, 0.5634, 0.5253, 0.5634, 0.3053, 0.6834, 0.304, 0.6834, 0.304, 0.6782, 0.3053, 0.6782, 0.4205, 0.5653, 0.4205, 0.5038, 0.4257, 0.5038, 0.4257, 0.5653, 0.3075, 0.6834, 0.3062, 0.6834, 0.3062, 0.6782, 0.3075, 0.6782, 0.4153, 0.5038, 0.4153, 0.5653, 0.4101, 0.5653, 0.4101, 0.5038, 0.5206, 0.6495, 0.522, 0.6495, 0.522, 0.7111, 0.5206, 0.7111, 0.5214, 0.5634, 0.5227, 0.5634, 0.5227, 0.6249, 0.5214, 0.6249, 0.3457, 0.6815, 0.347, 0.6814, 0.347, 0.6857, 0.3457, 0.6858, 0.4405, 0.6354, 0.4405, 0.5634, 0.4449, 0.5634, 0.4449, 0.6354, 0.347, 0.6814, 0.3483, 0.6815, 0.3483, 0.6858, 0.347, 0.6857, 0.4492, 0.6354, 0.4492, 0.5634, 0.4535, 0.5634, 0.4535, 0.6354, 0.3882, 0.5936, 0.3895, 0.5936, 0.3895, 0.6656, 0.3882, 0.6656, 0.3974, 0.665, 0.3961, 0.665, 0.3961, 0.593, 0.3974, 0.593, 0.3496, 0.6815, 0.3509, 0.6814, 0.3509, 0.6857, 0.3496, 0.6858, 0.4622, 0.5634, 0.4622, 0.6353, 0.4579, 0.6353, 0.4579, 0.5634, 0.3387, 0.6858, 0.3374, 0.6857, 0.3374, 0.6814, 0.3387, 0.6815, 0.4535, 0.6353, 0.4535, 0.5634, 0.4579, 0.5634, 0.4579, 0.6353, 0.4209, 0.6988, 0.4196, 0.6988, 0.4196, 0.6269, 0.4209, 0.6269, 0.4036, 0.5965, 0.4049, 0.5965, 0.4049, 0.6684, 0.4036, 0.6684, 0.3496, 0.6857, 0.3483, 0.6858, 0.3483, 0.6815, 0.3496, 0.6814, 0.4405, 0.5634, 0.4405, 0.6353, 0.4362, 0.6353, 0.4362, 0.5634, 0.3457, 0.6858, 0.3444, 0.6857, 0.3444, 0.6814, 0.3457, 0.6815, 0.4492, 0.5634, 0.4492, 0.6353, 0.4449, 0.6353, 0.4449, 0.5634, 0.4492, 0.7071, 0.4479, 0.7071, 0.4479, 0.6353, 0.4492, 0.6353, 0.4479, 0.7072, 0.4466, 0.7071, 0.4466, 0.6353, 0.4479, 0.6353, 0.3387, 0.6815, 0.34, 0.6814, 0.34, 0.6857, 0.3387, 0.6858, 0.4309, 0.5653, 0.4309, 0.6373, 0.4266, 0.6373, 0.4266, 0.5653, 0.3509, 0.6814, 0.3522, 0.6815, 0.3522, 0.6858, 0.3509, 0.6857, 0.4257, 0.5653, 0.4257, 0.6373, 0.4214, 0.6373, 0.4214, 0.5653, 0.3882, 0.6656, 0.3869, 0.6656, 0.3869, 0.5936, 0.3882, 0.5936, 0.3961, 0.665, 0.3948, 0.665, 0.3948, 0.593, 0.3961, 0.593, 0.3478, 0.5038, 0.3513, 0.5039, 0.3513, 0.6779, 0.3478, 0.6777, 0.3096, 0.5038, 0.3131, 0.5039, 0.3131, 0.6781, 0.3096, 0.6779, 0.3409, 0.5039, 0.3444, 0.5038, 0.3444, 0.6778, 0.3409, 0.6779, 0.3166, 0.6779, 0.3131, 0.6781, 0.3131, 0.5039, 0.3166, 0.5038, 0.3374, 0.6779, 0.3409, 0.6779, 0.3409, 0.6814, 0.3374, 0.6814, 0.3374, 0.6814, 0.3339, 0.6814, 0.3339, 0.6779, 0.3374, 0.6779, 0.3444, 0.5038, 0.3478, 0.5039, 0.3478, 0.6779, 0.3444, 0.6777, 0.334, 0.5038, 0.3374, 0.5039, 0.3374, 0.6779, 0.334, 0.6778, 0.3374, 0.5039, 0.3409, 0.5038, 0.3409, 0.6778, 0.3374, 0.6779, 0.327, 0.6778, 0.3235, 0.678, 0.3235, 0.5039, 0.327, 0.5038, 0.4757, 0.5524, 0.4792, 0.5524, 0.4792, 0.5559, 0.4757, 0.5559, 0.3479, 0.6779, 0.3479, 0.6814, 0.3444, 0.6814, 0.3444, 0.6779, 0.3166, 0.5038, 0.3201, 0.5039, 0.3201, 0.678, 0.3166, 0.6778, 0.3062, 0.6782, 0.3027, 0.678, 0.3027, 0.5038, 0.3062, 0.5039, 0.3235, 0.6778, 0.3201, 0.678, 0.3201, 0.5039, 0.3235, 0.5038, 0.3062, 0.5039, 0.3096, 0.5038, 0.3096, 0.678, 0.3062, 0.6782, 0.4757, 0.5454, 0.4757, 0.542, 0.4792, 0.542, 0.4792, 0.5454, 0.4757, 0.5628, 0.4757, 0.5593, 0.4792, 0.5593, 0.4792, 0.5628, 0.3617, 0.6778, 0.3583, 0.6776, 0.3583, 0.5038, 0.3617, 0.5039, 0.3722, 0.6777, 0.3687, 0.6775, 0.3687, 0.5038, 0.3722, 0.5039, 0.3548, 0.6776, 0.3513, 0.6778, 0.3513, 0.5039, 0.3548, 0.5038, 0.3652, 0.5039, 0.3687, 0.5038, 0.3687, 0.6776, 0.3652, 0.6777, 0.4792, 0.5489, 0.4792, 0.5524, 0.4757, 0.5524, 0.4757, 0.5489, 0.3479, 0.6814, 0.3479, 0.6779, 0.3513, 0.6779, 0.3513, 0.6814, 0.3305, 0.678, 0.327, 0.6778, 0.327, 0.5038, 0.3305, 0.5039, 0.3548, 0.5038, 0.3583, 0.5039, 0.3583, 0.6778, 0.3548, 0.6776, 0.3305, 0.5039, 0.334, 0.5038, 0.334, 0.6778, 0.3305, 0.6779, 0.3617, 0.5039, 0.3652, 0.5038, 0.3652, 0.6776, 0.3617, 0.6778, 0.4792, 0.5489, 0.4757, 0.5489, 0.4757, 0.5454, 0.4792, 0.5454, 0.4792, 0.5593, 0.4757, 0.5593, 0.4757, 0.5559, 0.4792, 0.5559])
me_watchtower.materials.append(mat_watchtower)
me_watchtower.use_remesh_preserve_volume = False
me_watchtower.use_remesh_preserve_attributes = False
me_watchtower.use_mirror_vertex_groups = False
me_watchtower.update()

# ---- objects
ob_camera = bpy.data.objects.new('Camera', cam_camera)
ob_watchtower = bpy.data.objects.new('watchtower', me_watchtower)

# ---- transforms, parenting, visibility, modifiers, constraints
ob_camera.location = (7.481, -6.508, 5.344)
ob_camera.rotation_euler = (1.109, 0.01082, 0.8149)
ob_camera.lock_rotations_4d = False
ob_camera.empty_display_type = 'ARROWS'
ob_camera.color = (0.0, 0.0, 0.0, 0.0)
ob_camera.display_type = 'WIRE'
ob_camera.lineart.crease_threshold = 0.0
ob_watchtower.location = (0.0, 0.0, 0.0)
ob_watchtower.lineart.crease_threshold = 0.0

# ---- collection membership
col_collection_1.objects.link(ob_camera)
col_collection_1.objects.link(ob_watchtower)

# ---- scene / render settings (as saved in the file)
scene.camera = ob_camera
scene.frame_start = 1; scene.frame_end = 250; scene.frame_set(1)
scene.render.engine = 'BLENDER_EEVEE_NEXT'
scene.render.resolution_percentage = 50
scene.render.dither_intensity = 0.0
scene.cycles.use_denoising = False
scene.cycles.samples = 10
scene.cycles.sampling_pattern = 'TABULATED_SOBOL'
scene.cycles.light_sampling_threshold = 0.0
scene.cycles.use_adaptive_sampling = False
scene.cycles.use_light_tree = False
scene.cycles.blur_glossy = 0.0
scene.cycles.volume_bounces = 1
scene.cycles.pixel_filter_type = 'GAUSSIAN'
scene.cycles.sample_clamp_indirect = 0.0
scene.view_settings.view_transform = 'Standard'
bpy.context.view_layer.update()

# ---- added for rendering (the .blend has no usable light): sun
light_auto_sun = bpy.data.lights.new('AutoSun', 'SUN')
light_auto_sun.energy = 3.0
light_auto_sun.angle = 0.0523599
ob_auto_sun = bpy.data.objects.new('AutoSun', light_auto_sun)
scene.collection.objects.link(ob_auto_sun)
ob_auto_sun.rotation_euler = (0.872665, 0.174533, 0.523599)
bpy.context.view_layer.update()
